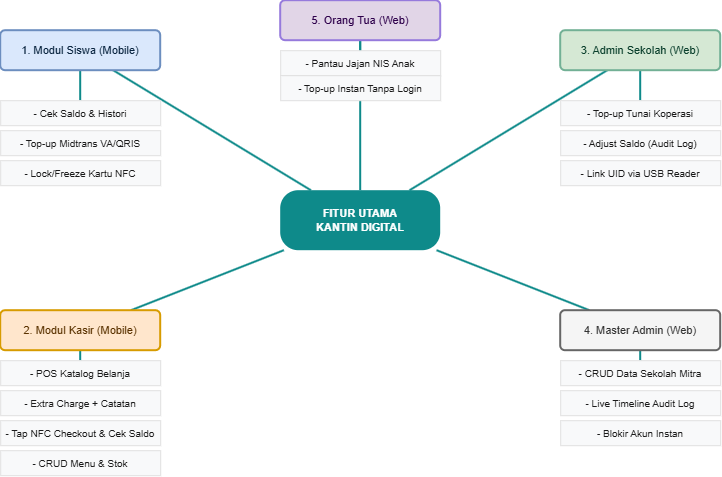

The diagram above was exported from draw.io. Its source (the exported page's mxGraphModel, read from the mxfile embedded in the PNG):
<mxGraphModel dx="1030" dy="527" grid="1" gridSize="10" guides="1" tooltips="1" connect="1" arrows="1" fold="1" page="1" pageScale="1" pageWidth="1000" pageHeight="1200" math="0" shadow="0">
  <root>
    <mxCell id="0" />
    <mxCell id="1" parent="0" />
    <mxCell id="6Gh40pks6ubc99DawPH8-1010" edge="1" parent="1" source="6Gh40pks6ubc99DawPH8-1020" style="endArrow=none;html=1;strokeColor=#0E8A8A;strokeWidth=2;" target="6Gh40pks6ubc99DawPH8-1021" value="">
      <mxGeometry relative="1" as="geometry" />
    </mxCell>
    <mxCell id="6Gh40pks6ubc99DawPH8-1011" edge="1" parent="1" source="6Gh40pks6ubc99DawPH8-1020" style="endArrow=none;html=1;strokeColor=#0E8A8A;strokeWidth=2;" target="6Gh40pks6ubc99DawPH8-1022" value="">
      <mxGeometry relative="1" as="geometry" />
    </mxCell>
    <mxCell id="6Gh40pks6ubc99DawPH8-1012" edge="1" parent="1" source="6Gh40pks6ubc99DawPH8-1020" style="endArrow=none;html=1;strokeColor=#0E8A8A;strokeWidth=2;" target="6Gh40pks6ubc99DawPH8-1023" value="">
      <mxGeometry relative="1" as="geometry" />
    </mxCell>
    <mxCell id="6Gh40pks6ubc99DawPH8-1013" edge="1" parent="1" source="6Gh40pks6ubc99DawPH8-1020" style="endArrow=none;html=1;strokeColor=#0E8A8A;strokeWidth=2;" target="6Gh40pks6ubc99DawPH8-1024" value="">
      <mxGeometry relative="1" as="geometry" />
    </mxCell>
    <mxCell id="6Gh40pks6ubc99DawPH8-1014" edge="1" parent="1" source="6Gh40pks6ubc99DawPH8-1020" style="endArrow=none;html=1;strokeColor=#0E8A8A;strokeWidth=2;" target="6Gh40pks6ubc99DawPH8-1025" value="">
      <mxGeometry relative="1" as="geometry" />
    </mxCell>
    <mxCell id="6Gh40pks6ubc99DawPH8-1015" edge="1" parent="1" source="6Gh40pks6ubc99DawPH8-1021" style="endArrow=none;html=1;strokeColor=#0E8A8A;strokeWidth=2;" target="6Gh40pks6ubc99DawPH8-1026" value="">
      <mxGeometry relative="1" as="geometry" />
    </mxCell>
    <mxCell id="6Gh40pks6ubc99DawPH8-1016" edge="1" parent="1" source="6Gh40pks6ubc99DawPH8-1022" style="endArrow=none;html=1;strokeColor=#0E8A8A;strokeWidth=2;" target="6Gh40pks6ubc99DawPH8-1029" value="">
      <mxGeometry relative="1" as="geometry" />
    </mxCell>
    <mxCell id="6Gh40pks6ubc99DawPH8-1017" edge="1" parent="1" source="6Gh40pks6ubc99DawPH8-1023" style="endArrow=none;html=1;strokeColor=#0E8A8A;strokeWidth=2;" target="6Gh40pks6ubc99DawPH8-1033" value="">
      <mxGeometry relative="1" as="geometry" />
    </mxCell>
    <mxCell id="6Gh40pks6ubc99DawPH8-1018" edge="1" parent="1" source="6Gh40pks6ubc99DawPH8-1024" style="endArrow=none;html=1;strokeColor=#0E8A8A;strokeWidth=2;" target="6Gh40pks6ubc99DawPH8-1036" value="">
      <mxGeometry relative="1" as="geometry" />
    </mxCell>
    <mxCell id="6Gh40pks6ubc99DawPH8-1019" edge="1" parent="1" source="6Gh40pks6ubc99DawPH8-1025" style="endArrow=none;html=1;strokeColor=#0E8A8A;strokeWidth=2;" target="6Gh40pks6ubc99DawPH8-1039" value="">
      <mxGeometry relative="1" as="geometry" />
    </mxCell>
    <mxCell id="6Gh40pks6ubc99DawPH8-1020" parent="1" style="rounded=1;whiteSpace=wrap;html=1;arcSize=30;fontStyle=1;fontSize=13;fillColor=#0E8A8A;strokeColor=none;strokeWidth=2;fontColor=#FFFFFF;fontSize=11;" value="FITUR UTAMA&#10;KANTIN DIGITAL" vertex="1">
      <mxGeometry height="60" width="160" x="481.20001220703125" y="528.2000122070312" as="geometry" />
    </mxCell>
    <mxCell id="6Gh40pks6ubc99DawPH8-1021" parent="1" style="rounded=1;whiteSpace=wrap;html=1;arcSize=12;fillColor=#DAE8FC;strokeColor=#6C8EBF;strokeWidth=2;fontColor=#0A2540;fontSize=11;" value="1. Modul Siswa (Mobile)" vertex="1">
      <mxGeometry height="40" width="160" x="201.20001220703125" y="368.20001220703125" as="geometry" />
    </mxCell>
    <mxCell id="6Gh40pks6ubc99DawPH8-1022" parent="1" style="rounded=1;whiteSpace=wrap;html=1;arcSize=12;fillColor=#FFE6CC;strokeColor=#D79B00;strokeWidth=2;fontColor=#5A3200;fontSize=11;" value="2. Modul Kasir (Mobile)" vertex="1">
      <mxGeometry height="40" width="160" x="201.20001220703125" y="648.2000122070312" as="geometry" />
    </mxCell>
    <mxCell id="6Gh40pks6ubc99DawPH8-1023" parent="1" style="rounded=1;whiteSpace=wrap;html=1;arcSize=12;fillColor=#D5E8D4;strokeColor=#72B095;strokeWidth=2;fontColor=#0A3F2C;fontSize=11;" value="3. Admin Sekolah (Web)" vertex="1">
      <mxGeometry height="40" width="160" x="761.2000122070312" y="368.20001220703125" as="geometry" />
    </mxCell>
    <mxCell id="6Gh40pks6ubc99DawPH8-1024" parent="1" style="rounded=1;whiteSpace=wrap;html=1;arcSize=12;fillColor=#F5F5F5;strokeColor=#666666;strokeWidth=2;fontColor=#333333;fontSize=11;" value="4. Master Admin (Web)" vertex="1">
      <mxGeometry height="40" width="160" x="761.2000122070312" y="648.2000122070312" as="geometry" />
    </mxCell>
    <mxCell id="6Gh40pks6ubc99DawPH8-1025" parent="1" style="rounded=1;whiteSpace=wrap;html=1;arcSize=12;fillColor=#E1D5E7;strokeColor=#967ADC;strokeWidth=2;fontColor=#2E004B;fontSize=11;" value="5. Orang Tua (Web)" vertex="1">
      <mxGeometry height="40" width="160" x="481.20001220703125" y="338.20001220703125" as="geometry" />
    </mxCell>
    <mxCell id="6Gh40pks6ubc99DawPH8-1026" parent="1" style="rounded=0;whiteSpace=wrap;html=1;fillColor=#F8F9FA;fontColor=#1A1A1A;strokeColor=#E0E0E0;fontSize=10;" value="- Cek Saldo &amp; Histori" vertex="1">
      <mxGeometry height="25" width="160" x="201.20001220703125" y="438.20001220703125" as="geometry" />
    </mxCell>
    <mxCell id="6Gh40pks6ubc99DawPH8-1027" parent="1" style="rounded=0;whiteSpace=wrap;html=1;fillColor=#F8F9FA;fontColor=#1A1A1A;strokeColor=#E0E0E0;fontSize=10;" value="- Top-up Midtrans VA/QRIS" vertex="1">
      <mxGeometry height="25" width="160" x="201.20001220703125" y="468.20001220703125" as="geometry" />
    </mxCell>
    <mxCell id="6Gh40pks6ubc99DawPH8-1028" parent="1" style="rounded=0;whiteSpace=wrap;html=1;fillColor=#F8F9FA;fontColor=#1A1A1A;strokeColor=#E0E0E0;fontSize=10;" value="- Lock/Freeze Kartu NFC" vertex="1">
      <mxGeometry height="25" width="160" x="201.20001220703125" y="498.20001220703125" as="geometry" />
    </mxCell>
    <mxCell id="6Gh40pks6ubc99DawPH8-1029" parent="1" style="rounded=0;whiteSpace=wrap;html=1;fillColor=#F8F9FA;fontColor=#1A1A1A;strokeColor=#E0E0E0;fontSize=10;" value="- POS Katalog Belanja" vertex="1">
      <mxGeometry height="25" width="160" x="201.20001220703125" y="698.2000122070312" as="geometry" />
    </mxCell>
    <mxCell id="6Gh40pks6ubc99DawPH8-1030" parent="1" style="rounded=0;whiteSpace=wrap;html=1;fillColor=#F8F9FA;fontColor=#1A1A1A;strokeColor=#E0E0E0;fontSize=10;" value="- Extra Charge + Catatan" vertex="1">
      <mxGeometry height="25" width="160" x="201.20001220703125" y="728.2000122070312" as="geometry" />
    </mxCell>
    <mxCell id="6Gh40pks6ubc99DawPH8-1031" parent="1" style="rounded=0;whiteSpace=wrap;html=1;fillColor=#F8F9FA;fontColor=#1A1A1A;strokeColor=#E0E0E0;fontSize=10;" value="- Tap NFC Checkout &amp; Cek Saldo" vertex="1">
      <mxGeometry height="25" width="160" x="201.20001220703125" y="758.2000122070312" as="geometry" />
    </mxCell>
    <mxCell id="6Gh40pks6ubc99DawPH8-1032" parent="1" style="rounded=0;whiteSpace=wrap;html=1;fillColor=#F8F9FA;fontColor=#1A1A1A;strokeColor=#E0E0E0;fontSize=10;" value="- CRUD Menu &amp; Stok" vertex="1">
      <mxGeometry height="25" width="160" x="201.20001220703125" y="788.2000122070312" as="geometry" />
    </mxCell>
    <mxCell id="6Gh40pks6ubc99DawPH8-1033" parent="1" style="rounded=0;whiteSpace=wrap;html=1;fillColor=#F8F9FA;fontColor=#1A1A1A;strokeColor=#E0E0E0;fontSize=10;" value="- Top-up Tunai Koperasi" vertex="1">
      <mxGeometry height="25" width="160" x="761.2000122070312" y="438.20001220703125" as="geometry" />
    </mxCell>
    <mxCell id="6Gh40pks6ubc99DawPH8-1034" parent="1" style="rounded=0;whiteSpace=wrap;html=1;fillColor=#F8F9FA;fontColor=#1A1A1A;strokeColor=#E0E0E0;fontSize=10;" value="- Adjust Saldo (Audit Log)" vertex="1">
      <mxGeometry height="25" width="160" x="761.2000122070312" y="468.20001220703125" as="geometry" />
    </mxCell>
    <mxCell id="6Gh40pks6ubc99DawPH8-1035" parent="1" style="rounded=0;whiteSpace=wrap;html=1;fillColor=#F8F9FA;fontColor=#1A1A1A;strokeColor=#E0E0E0;fontSize=10;" value="- Link UID via USB Reader" vertex="1">
      <mxGeometry height="25" width="160" x="761.2000122070312" y="498.20001220703125" as="geometry" />
    </mxCell>
    <mxCell id="6Gh40pks6ubc99DawPH8-1036" parent="1" style="rounded=0;whiteSpace=wrap;html=1;fillColor=#F8F9FA;fontColor=#1A1A1A;strokeColor=#E0E0E0;fontSize=10;" value="- CRUD Data Sekolah Mitra" vertex="1">
      <mxGeometry height="25" width="160" x="761.2000122070312" y="698.2000122070312" as="geometry" />
    </mxCell>
    <mxCell id="6Gh40pks6ubc99DawPH8-1037" parent="1" style="rounded=0;whiteSpace=wrap;html=1;fillColor=#F8F9FA;fontColor=#1A1A1A;strokeColor=#E0E0E0;fontSize=10;" value="- Live Timeline Audit Log" vertex="1">
      <mxGeometry height="25" width="160" x="761.2000122070312" y="728.2000122070312" as="geometry" />
    </mxCell>
    <mxCell id="6Gh40pks6ubc99DawPH8-1038" parent="1" style="rounded=0;whiteSpace=wrap;html=1;fillColor=#F8F9FA;fontColor=#1A1A1A;strokeColor=#E0E0E0;fontSize=10;" value="- Blokir Akun Instan" vertex="1">
      <mxGeometry height="25" width="160" x="761.2000122070312" y="758.2000122070312" as="geometry" />
    </mxCell>
    <mxCell id="6Gh40pks6ubc99DawPH8-1039" parent="1" style="rounded=0;whiteSpace=wrap;html=1;fillColor=#F8F9FA;fontColor=#1A1A1A;strokeColor=#E0E0E0;fontSize=10;" value="- Pantau Jajan NIS Anak" vertex="1">
      <mxGeometry height="25" width="160" x="481.20001220703125" y="388.20001220703125" as="geometry" />
    </mxCell>
    <mxCell id="6Gh40pks6ubc99DawPH8-1040" parent="1" style="rounded=0;whiteSpace=wrap;html=1;fillColor=#F8F9FA;fontColor=#1A1A1A;strokeColor=#E0E0E0;fontSize=10;" value="- Top-up Instan Tanpa Login" vertex="1">
      <mxGeometry height="25" width="160" x="481.20001220703125" y="413.20001220703125" as="geometry" />
    </mxCell>
  </root>
</mxGraphModel>